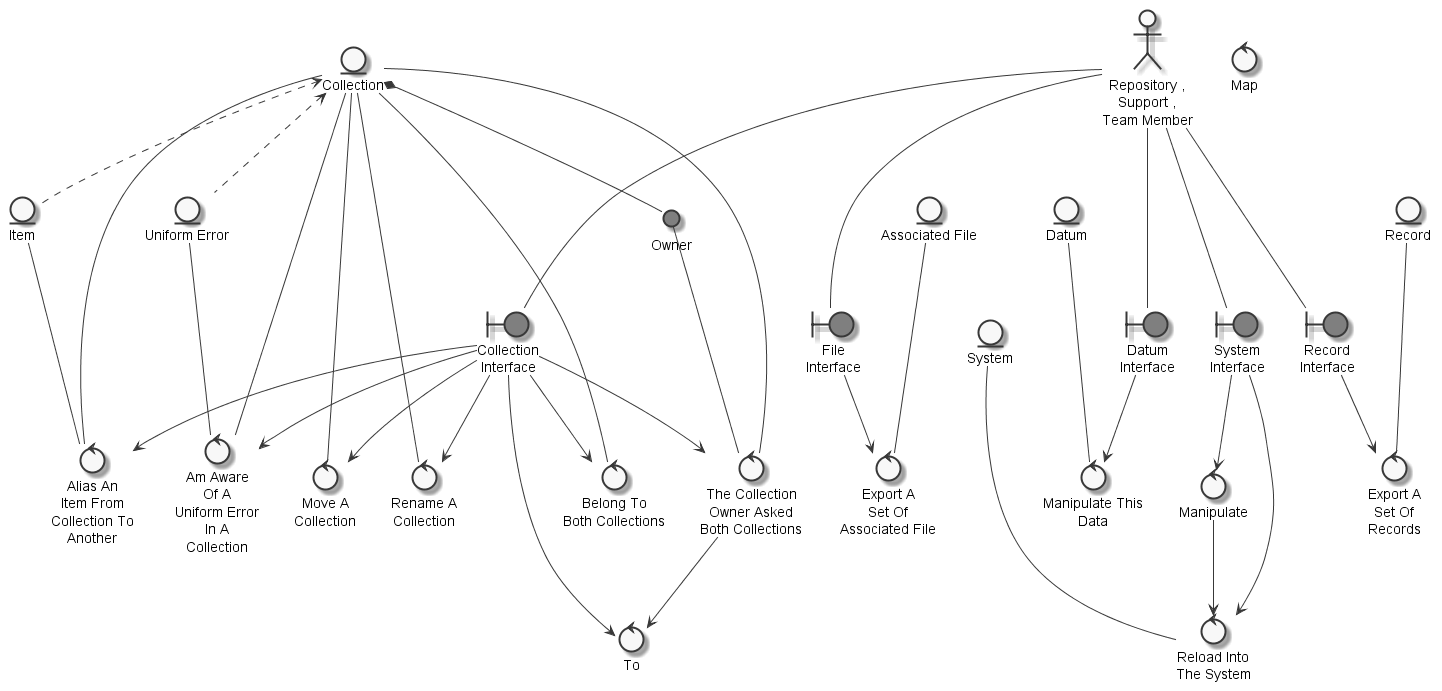

The diagram above was rendered by PlantUML. Its source (embedded in the PNG):
@startuml
	skinparam defaultTextAlignment center
	skinparam monochrome true

	entity "Item" as thingitem
	entity "Collection" as thingcollection
	entity "Record" as thingrecord
	entity "Associated File" as thingassociatedfile
	entity "Uniform Error" as thinguniformerror
	entity "Datum" as thingdatum
	entity "System" as thingsystem
	actor "Repository ,\nSupport ,\nTeam Member" as actorrepositorysupportteammember
	circle "Owner" as thingowner #grey
	boundary "Collection\nInterface" as thingcollectioninterface #grey
	boundary "Record\nInterface" as thingrecordinterface #grey
	boundary "File\nInterface" as thingfileinterface #grey
	boundary "Datum\nInterface" as thingdatuminterface #grey
	boundary "System\nInterface" as thingsysteminterface #grey
	control "Alias An\nItem From\nCollection To\nAnother" as controlaliasitem
	control "Belong To\nBoth Collections" as controlbelongcollection
	control "The Collection\nOwner Asked\nBoth Collections" as controlaskcollectionownercollectionto
	control "To" as controlto
	control "Map" as controlmap
	control "Export A\nSet Of\nRecords" as controlexportset
	control "Export A\nSet Of\nAssociated File" as controlexportsetassociatedfile
	control "Manipulate This\nData" as controlmanipulatedatum
	control "Reload Into\nThe System" as controlreloadsystem
	control "Am Aware\nOf A\nUniform Error\nIn A\nCollection" as controlbeuniformerror
	control "Manipulate" as controlmanipulatereloadsystem
	control "Move A\nCollection" as controlmovecollection
	control "Rename A\nCollection" as controlrenamecollection

	thingcollection <.. thingitem
	thingcollection <.. thinguniformerror
	thingcollection *-- thingowner
	actorrepositorysupportteammember --- thingcollectioninterface
	actorrepositorysupportteammember --- thingrecordinterface
	actorrepositorysupportteammember --- thingfileinterface
	actorrepositorysupportteammember --- thingdatuminterface
	actorrepositorysupportteammember --- thingsysteminterface
	thingitem --- controlaliasitem
	thingcollectioninterface --> controlaliasitem
	thingcollection --- controlaliasitem
	thingcollection --- controlbelongcollection
	thingcollectioninterface --> controlbelongcollection
	thingowner --- controlaskcollectionownercollectionto
	thingcollection --- controlaskcollectionownercollectionto
	thingcollectioninterface --> controlaskcollectionownercollectionto
	controlaskcollectionownercollectionto --> controlto
	thingcollectioninterface --> controlto
	thingrecord --- controlexportset
	thingrecordinterface --> controlexportset
	thingassociatedfile --- controlexportsetassociatedfile
	thingfileinterface --> controlexportsetassociatedfile
	thingdatum --- controlmanipulatedatum
	thingdatuminterface --> controlmanipulatedatum
	thingsystem --- controlreloadsystem
	controlmanipulatereloadsystem --> controlreloadsystem
	thingsysteminterface --> controlreloadsystem
	thinguniformerror --- controlbeuniformerror
	thingcollection --- controlbeuniformerror
	thingcollectioninterface --> controlbeuniformerror
	thingsysteminterface --> controlmanipulatereloadsystem
	thingcollection --- controlmovecollection
	thingcollectioninterface --> controlmovecollection
	thingcollection --- controlrenamecollection
	thingcollectioninterface --> controlrenamecollection

@enduml